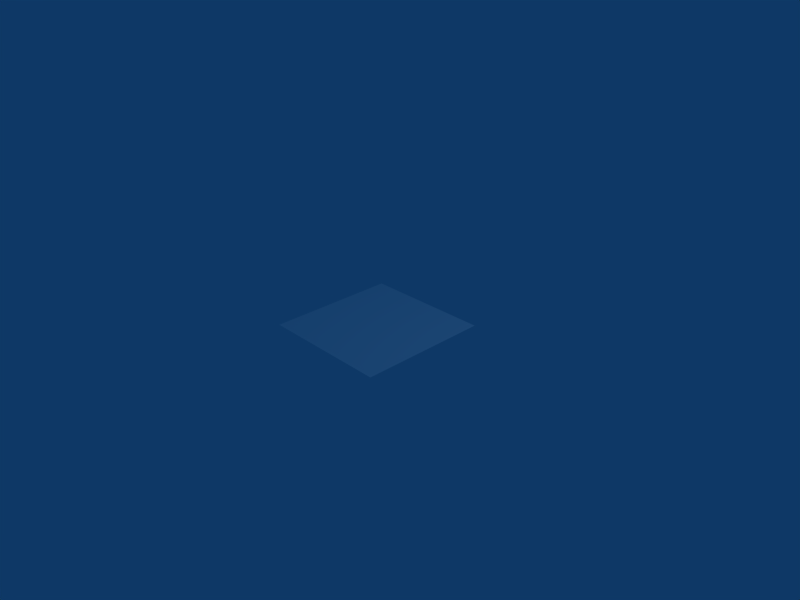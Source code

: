 # Source: tile.blend  (saved by Blender 2.49.2; exported with 4.5.12 LTS)
import bpy
from mathutils import Matrix  # noqa: F401  (used for matrix-valued properties, if any)

bpy.ops.wm.read_factory_settings(use_empty=True)
scene = bpy.context.scene
scene.name = 'Scene'

# ---- collections
col_collection_1 = bpy.data.collections.new('Collection 1'); scene.collection.children.link(col_collection_1)

# ---- materials (node trees are filled in below, after node groups)
mat_material_001 = bpy.data.materials.new('Material.001')
mat_material_001.alpha_threshold = 0.0
mat_material_001.diffuse_color = (0.9925, 0.9925, 0.9925, 1.0)
mat_material_001.roughness = 0.5
mat_material_001.line_color = (0.0, 0.0, 0.0, 1.0)

# ---- material node trees

# ---- world
world_world = bpy.data.worlds.new('World'); scene.world = world_world
world_world.color = (0.05656, 0.2208, 0.4)
world_world.use_sun_shadow = False
world_world.sun_shadow_jitter_overblur = 0.0
world_world.cycles.sampling_method = 'MANUAL'
world_world.cycles.sample_map_resolution = 256

# ---- cameras
cam_camera = bpy.data.cameras.new('Camera')
cam_camera.passepartout_alpha = 0.2
cam_camera.clip_end = 100.0
cam_camera.lens = 35.0
cam_camera.ortho_scale = 7.314
cam_camera.show_passepartout = False
cam_camera.show_safe_areas = True
cam_camera.dof.focus_distance = 0.0
cam_camera.dof.aperture_fstop = 128.0

# ---- lights
light_spot = bpy.data.lights.new('Spot', 'POINT')
light_spot.transmission_factor = 0.0
light_spot.cutoff_distance = 30.0
light_spot.energy = 100.0
light_spot.shadow_buffer_clip_start = 1.001
light_spot.shadow_soft_size = 1.0
light_spot.shadow_maximum_resolution = 0.006
light_spot.use_absolute_resolution = True
light_spot.cycles.use_multiple_importance_sampling = False

# ---- meshes
me_plane = bpy.data.meshes.new('Plane')
me_plane.from_pydata([(1.0, 1.0, 0.0), (1.0, -1.0, 0.0), (-1.0, -1.0, 0.0), (-1.0, 1.0, 0.0)], [], [(0, 3, 2, 1)])
_uv = me_plane.uv_layers.new(name='UVTex')
_uv.uv.foreach_set('vector', [5.96e-08, 0.0, 1.0, 2.98e-08, 1.0, 1.0, 0.0, 1.0])
me_plane.materials.append(mat_material_001)
me_plane.use_remesh_preserve_volume = False
me_plane.use_remesh_preserve_attributes = False
me_plane.use_mirror_vertex_groups = False
me_plane.update()

# ---- objects
ob_tile = bpy.data.objects.new('tile', me_plane)
ob_lamp = bpy.data.objects.new('Lamp', light_spot)
ob_camera = bpy.data.objects.new('Camera', cam_camera)

# ---- transforms, parenting, visibility, modifiers, constraints
ob_tile.location = (0.0, 0.0, 0.01)
ob_tile.lock_location = (False, False, True)
ob_tile.lock_rotations_4d = False
ob_tile.empty_display_type = 'ARROWS'
ob_tile.lineart.crease_threshold = 0.0
ob_lamp.location = (4.076, 1.005, 5.904)
ob_lamp.rotation_euler = (0.6503, 0.05522, 1.866)
ob_lamp.lock_rotations_4d = False
ob_lamp.empty_display_type = 'ARROWS'
ob_lamp.color = (0.0, 0.0, 0.0, 0.0)
ob_lamp.lineart.crease_threshold = 0.0
ob_camera.location = (7.481, -6.508, 5.344)
ob_camera.rotation_euler = (1.109, 0.01082, 0.8149)
ob_camera.lock_rotations_4d = False
ob_camera.empty_display_type = 'ARROWS'
ob_camera.color = (0.0, 0.0, 0.0, 0.0)
ob_camera.display_type = 'WIRE'
ob_camera.lineart.crease_threshold = 0.0

# ---- collection membership
col_collection_1.objects.link(ob_tile)
col_collection_1.objects.link(ob_lamp)
col_collection_1.objects.link(ob_camera)

# ---- scene / render settings (as saved in the file)
scene.camera = ob_camera
scene.frame_start = 1; scene.frame_end = 250; scene.frame_set(1)
scene.render.engine = 'BLENDER_EEVEE_NEXT'
scene.render.image_settings.file_format = 'JPEG'
scene.render.image_settings.color_mode = 'RGB'
scene.render.image_settings.compression = 90
scene.render.resolution_x = 800
scene.render.resolution_y = 600
scene.render.pixel_aspect_x = 100.0
scene.render.pixel_aspect_y = 100.0
scene.render.fps = 25
scene.render.dither_intensity = 0.0
scene.render.use_compositing = False
scene.render.use_sequencer = False
scene.render.bake_margin = 2
scene.render.bake_bias = 0.0
scene.render.use_stamp_time = False
scene.render.use_stamp_date = False
scene.render.use_stamp_frame = False
scene.render.use_stamp_camera = False
scene.render.use_stamp_scene = False
scene.render.use_stamp_filename = False
scene.render.use_stamp_render_time = False
scene.render.stamp_font_size = 0
scene.cycles.use_denoising = False
scene.cycles.samples = 10
scene.cycles.sampling_pattern = 'TABULATED_SOBOL'
scene.cycles.light_sampling_threshold = 0.0
scene.cycles.use_adaptive_sampling = False
scene.cycles.use_light_tree = False
scene.cycles.blur_glossy = 0.0
scene.cycles.volume_bounces = 1
scene.cycles.pixel_filter_type = 'GAUSSIAN'
scene.cycles.sample_clamp_indirect = 0.0
scene.view_settings.view_transform = 'Raw'
bpy.context.view_layer.update()
